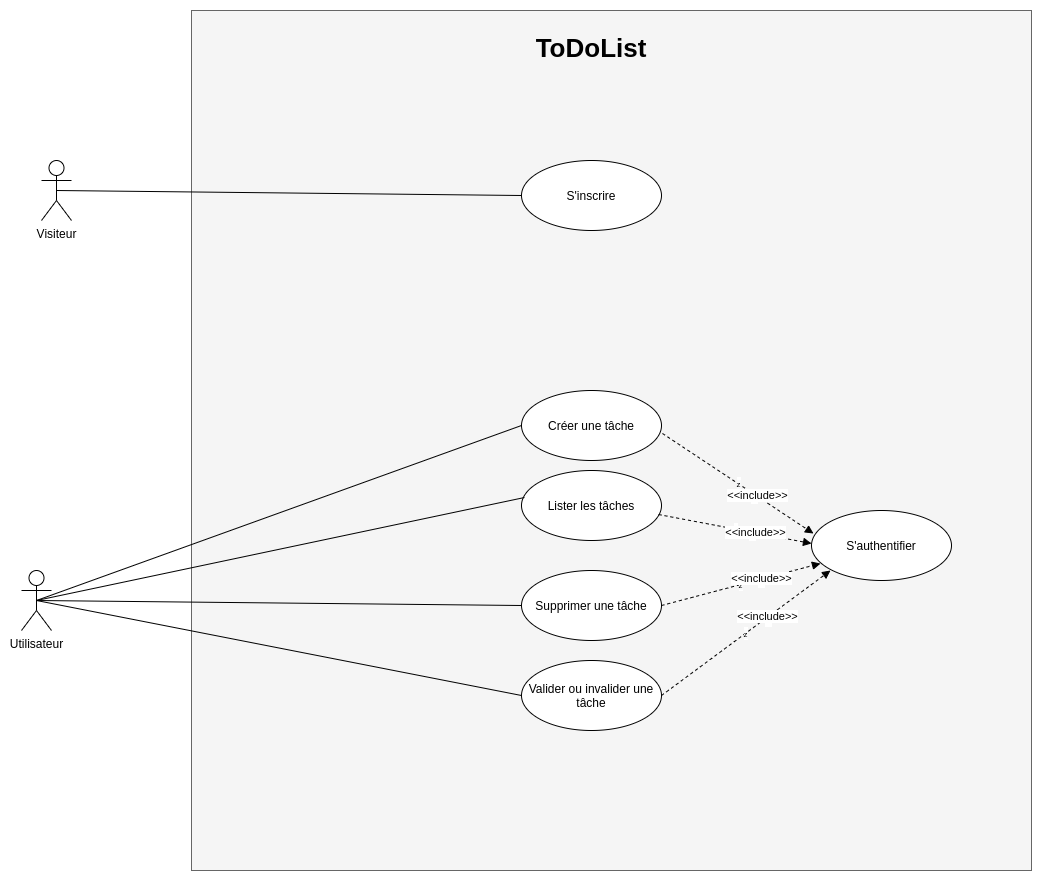

The diagram above was exported from draw.io. Its source (the exported page's mxGraphModel, read from the mxfile embedded in the PNG):
<mxGraphModel dx="1422" dy="809" grid="1" gridSize="10" guides="1" tooltips="1" connect="1" arrows="1" fold="1" page="1" pageScale="1" pageWidth="827" pageHeight="1169" math="0" shadow="0">
  <root>
    <mxCell id="0" />
    <mxCell id="1" parent="0" />
    <mxCell id="EaIQrcCF_t6G7nq0IkWl-3" value="" style="html=1;fillColor=#f5f5f5;strokeColor=#666666;fontColor=#333333;" parent="1" vertex="1">
      <mxGeometry x="230" y="210" width="840" height="860" as="geometry" />
    </mxCell>
    <mxCell id="c2f4NxW8fmLrMM8ecxTu-3" value="Créer une tâche" style="ellipse;whiteSpace=wrap;html=1;" parent="1" vertex="1">
      <mxGeometry x="560" y="590" width="140" height="70" as="geometry" />
    </mxCell>
    <mxCell id="c2f4NxW8fmLrMM8ecxTu-7" value="" style="endArrow=none;html=1;exitX=0.5;exitY=0.5;exitDx=0;exitDy=0;exitPerimeter=0;entryX=0;entryY=0.5;entryDx=0;entryDy=0;endFill=0;" parent="1" source="EaIQrcCF_t6G7nq0IkWl-7" target="c2f4NxW8fmLrMM8ecxTu-3" edge="1">
      <mxGeometry width="50" height="50" relative="1" as="geometry">
        <mxPoint x="710" y="640" as="sourcePoint" />
        <mxPoint x="270" y="580" as="targetPoint" />
      </mxGeometry>
    </mxCell>
    <mxCell id="EaIQrcCF_t6G7nq0IkWl-4" value="ToDoList" style="text;align=center;fontStyle=1;verticalAlign=middle;spacingLeft=3;spacingRight=3;strokeColor=none;rotatable=0;points=[[0,0.5],[1,0.5]];portConstraint=eastwest;fontSize=26;strokeWidth=1;" parent="1" vertex="1">
      <mxGeometry x="590" y="220" width="80" height="50" as="geometry" />
    </mxCell>
    <mxCell id="EaIQrcCF_t6G7nq0IkWl-7" value="Utilisateur" style="shape=umlActor;verticalLabelPosition=bottom;verticalAlign=top;html=1;" parent="1" vertex="1">
      <mxGeometry x="60" y="770" width="30" height="60" as="geometry" />
    </mxCell>
    <mxCell id="kj9EBn3d2mSB0cZ2jKya-1" value="Lister les tâches" style="ellipse;whiteSpace=wrap;html=1;" parent="1" vertex="1">
      <mxGeometry x="560" y="670" width="140" height="70" as="geometry" />
    </mxCell>
    <mxCell id="kj9EBn3d2mSB0cZ2jKya-2" value="" style="endArrow=none;html=1;exitX=0.5;exitY=0.5;exitDx=0;exitDy=0;exitPerimeter=0;entryX=0.021;entryY=0.386;entryDx=0;entryDy=0;endFill=0;entryPerimeter=0;" parent="1" source="EaIQrcCF_t6G7nq0IkWl-7" target="kj9EBn3d2mSB0cZ2jKya-1" edge="1">
      <mxGeometry width="50" height="50" relative="1" as="geometry">
        <mxPoint x="95" y="640" as="sourcePoint" />
        <mxPoint x="480" y="605" as="targetPoint" />
      </mxGeometry>
    </mxCell>
    <mxCell id="P3W9rxbMovaihu-PKDr5-3" value="S'inscrire" style="ellipse;whiteSpace=wrap;html=1;" parent="1" vertex="1">
      <mxGeometry x="560" y="360" width="140" height="70" as="geometry" />
    </mxCell>
    <mxCell id="P3W9rxbMovaihu-PKDr5-4" value="" style="endArrow=none;html=1;exitX=0.5;exitY=0.5;exitDx=0;exitDy=0;exitPerimeter=0;entryX=0;entryY=0.5;entryDx=0;entryDy=0;endFill=0;" parent="1" source="P3W9rxbMovaihu-PKDr5-5" target="P3W9rxbMovaihu-PKDr5-3" edge="1">
      <mxGeometry width="50" height="50" relative="1" as="geometry">
        <mxPoint x="720" y="400" as="sourcePoint" />
        <mxPoint x="280" y="340" as="targetPoint" />
      </mxGeometry>
    </mxCell>
    <mxCell id="P3W9rxbMovaihu-PKDr5-5" value="Visiteur" style="shape=umlActor;verticalLabelPosition=bottom;verticalAlign=top;html=1;" parent="1" vertex="1">
      <mxGeometry x="80" y="360" width="30" height="60" as="geometry" />
    </mxCell>
    <mxCell id="P3W9rxbMovaihu-PKDr5-9" value="Supprimer une tâche&lt;span style=&quot;color: rgba(0 , 0 , 0 , 0) ; font-family: monospace ; font-size: 0px&quot;&gt;%3CmxGraphModel%3E%3Croot%3E%3CmxCell%20id%3D%220%22%2F%3E%3CmxCell%20id%3D%221%22%20parent%3D%220%22%2F%3E%3CmxCell%20id%3D%222%22%20value%3D%22%22%20style%3D%22endArrow%3Dnone%3Bhtml%3D1%3BexitX%3D0.5%3BexitY%3D0.5%3BexitDx%3D0%3BexitDy%3D0%3BexitPerimeter%3D0%3BentryX%3D0.021%3BentryY%3D0.386%3BentryDx%3D0%3BentryDy%3D0%3BendFill%3D0%3BentryPerimeter%3D0%3B%22%20edge%3D%221%22%20parent%3D%221%22%3E%3CmxGeometry%20width%3D%2250%22%20height%3D%2250%22%20relative%3D%221%22%20as%3D%22geometry%22%3E%3CmxPoint%20x%3D%2275%22%20y%3D%22800%22%20as%3D%22sourcePoint%22%2F%3E%3CmxPoint%20x%3D%22562.94%22%20y%3D%22697.02%22%20as%3D%22targetPoint%22%2F%3E%3C%2FmxGeometry%3E%3C%2FmxCell%3E%3C%2Froot%3E%3C%2FmxGraphModel%3E&lt;/span&gt;" style="ellipse;whiteSpace=wrap;html=1;" parent="1" vertex="1">
      <mxGeometry x="560" y="770" width="140" height="70" as="geometry" />
    </mxCell>
    <mxCell id="P3W9rxbMovaihu-PKDr5-10" value="" style="endArrow=none;html=1;exitX=0.5;exitY=0.5;exitDx=0;exitDy=0;exitPerimeter=0;entryX=0;entryY=0.5;entryDx=0;entryDy=0;endFill=0;" parent="1" source="EaIQrcCF_t6G7nq0IkWl-7" target="P3W9rxbMovaihu-PKDr5-9" edge="1">
      <mxGeometry width="50" height="50" relative="1" as="geometry">
        <mxPoint x="85" y="810" as="sourcePoint" />
        <mxPoint x="572.94" y="707.02" as="targetPoint" />
      </mxGeometry>
    </mxCell>
    <mxCell id="P3W9rxbMovaihu-PKDr5-13" value="Valider ou invalider une tâche&lt;span style=&quot;color: rgba(0 , 0 , 0 , 0) ; font-family: monospace ; font-size: 0px&quot;&gt;%3CmxGraphModel%3E%3Croot%3E%3CmxCell%20id%3D%220%22%2F%3E%3CmxCell%20id%3D%221%22%20parent%3D%220%22%2F%3E%3CmxCell%20id%3D%222%22%20value%3D%22%22%20style%3D%22endArrow%3Dnone%3Bhtml%3D1%3BexitX%3D0.5%3BexitY%3D0.5%3BexitDx%3D0%3BexitDy%3D0%3BexitPerimeter%3D0%3BentryX%3D0.021%3BentryY%3D0.386%3BentryDx%3D0%3BentryDy%3D0%3BendFill%3D0%3BentryPerimeter%3D0%3B%22%20edge%3D%221%22%20parent%3D%221%22%3E%3CmxGeometry%20width%3D%2250%22%20height%3D%2250%22%20relative%3D%221%22%20as%3D%22geometry%22%3E%3CmxPoint%20x%3D%2275%22%20y%3D%22800%22%20as%3D%22sourcePoint%22%2F%3E%3CmxPoint%20x%3D%22562.94%22%20y%3D%22697.02%22%20as%3D%22targetPoint%22%2F%3E%3C%2FmxGeometry%3E%3C%2FmxCell%3E%3C%2Froot%3E%3C%2FmxGraphModel%3E&lt;/span&gt;" style="ellipse;whiteSpace=wrap;html=1;" parent="1" vertex="1">
      <mxGeometry x="560" y="860" width="140" height="70" as="geometry" />
    </mxCell>
    <mxCell id="P3W9rxbMovaihu-PKDr5-14" value="" style="endArrow=none;html=1;exitX=0.5;exitY=0.5;exitDx=0;exitDy=0;exitPerimeter=0;entryX=0;entryY=0.5;entryDx=0;entryDy=0;endFill=0;" parent="1" source="EaIQrcCF_t6G7nq0IkWl-7" target="P3W9rxbMovaihu-PKDr5-13" edge="1">
      <mxGeometry width="50" height="50" relative="1" as="geometry">
        <mxPoint x="75" y="890" as="sourcePoint" />
        <mxPoint x="572.94" y="797.02" as="targetPoint" />
      </mxGeometry>
    </mxCell>
    <mxCell id="kCphvHBHwO3r5kP9kiYV-2" value="S'authentifier" style="ellipse;whiteSpace=wrap;html=1;" vertex="1" parent="1">
      <mxGeometry x="850" y="710" width="140" height="70" as="geometry" />
    </mxCell>
    <mxCell id="Fa2dvzZW9RGgIGMHr6ky-2" value="&lt;span style=&quot;font-family: &amp;#34;helvetica&amp;#34; ; font-size: 8px ; background-color: rgb(248 , 249 , 250)&quot;&gt;z&lt;/span&gt;" style="endArrow=block;html=1;entryX=0.014;entryY=0.329;entryDx=0;entryDy=0;endFill=1;dashed=1;exitX=1.007;exitY=0.614;exitDx=0;exitDy=0;exitPerimeter=0;startArrow=none;startFill=0;entryPerimeter=0;" edge="1" parent="1" source="c2f4NxW8fmLrMM8ecxTu-3" target="kCphvHBHwO3r5kP9kiYV-2">
      <mxGeometry width="50" height="50" relative="1" as="geometry">
        <mxPoint x="709.02" y="642" as="sourcePoint" />
        <mxPoint x="860" y="755" as="targetPoint" />
      </mxGeometry>
    </mxCell>
    <mxCell id="Fa2dvzZW9RGgIGMHr6ky-3" value="+" style="edgeLabel;html=1;align=center;verticalAlign=middle;resizable=0;points=[];" vertex="1" connectable="0" parent="Fa2dvzZW9RGgIGMHr6ky-2">
      <mxGeometry x="0.2385" y="-3" relative="1" as="geometry">
        <mxPoint y="-1" as="offset" />
      </mxGeometry>
    </mxCell>
    <mxCell id="Fa2dvzZW9RGgIGMHr6ky-5" value="&amp;lt;&amp;lt;include&amp;gt;&amp;gt;" style="edgeLabel;html=1;align=center;verticalAlign=middle;resizable=0;points=[];" vertex="1" connectable="0" parent="Fa2dvzZW9RGgIGMHr6ky-2">
      <mxGeometry x="0.2529" y="1" relative="1" as="geometry">
        <mxPoint as="offset" />
      </mxGeometry>
    </mxCell>
    <mxCell id="Fa2dvzZW9RGgIGMHr6ky-6" value="&lt;span style=&quot;font-family: &amp;#34;helvetica&amp;#34; ; font-size: 8px ; background-color: rgb(248 , 249 , 250)&quot;&gt;z&lt;/span&gt;" style="endArrow=block;html=1;endFill=1;dashed=1;exitX=0.979;exitY=0.629;exitDx=0;exitDy=0;exitPerimeter=0;startArrow=none;startFill=0;" edge="1" parent="1" source="kj9EBn3d2mSB0cZ2jKya-1">
      <mxGeometry width="50" height="50" relative="1" as="geometry">
        <mxPoint x="710.98" y="642.98" as="sourcePoint" />
        <mxPoint x="850" y="743" as="targetPoint" />
      </mxGeometry>
    </mxCell>
    <mxCell id="Fa2dvzZW9RGgIGMHr6ky-7" value="+" style="edgeLabel;html=1;align=center;verticalAlign=middle;resizable=0;points=[];" vertex="1" connectable="0" parent="Fa2dvzZW9RGgIGMHr6ky-6">
      <mxGeometry x="0.2385" y="-3" relative="1" as="geometry">
        <mxPoint y="-1" as="offset" />
      </mxGeometry>
    </mxCell>
    <mxCell id="Fa2dvzZW9RGgIGMHr6ky-8" value="&amp;lt;&amp;lt;include&amp;gt;&amp;gt;" style="edgeLabel;html=1;align=center;verticalAlign=middle;resizable=0;points=[];" vertex="1" connectable="0" parent="Fa2dvzZW9RGgIGMHr6ky-6">
      <mxGeometry x="0.2529" y="1" relative="1" as="geometry">
        <mxPoint as="offset" />
      </mxGeometry>
    </mxCell>
    <mxCell id="Fa2dvzZW9RGgIGMHr6ky-9" value="&lt;span style=&quot;font-family: &amp;#34;helvetica&amp;#34; ; font-size: 8px ; background-color: rgb(248 , 249 , 250)&quot;&gt;z&lt;/span&gt;" style="endArrow=block;html=1;endFill=1;dashed=1;exitX=1;exitY=0.5;exitDx=0;exitDy=0;startArrow=none;startFill=0;entryX=0.064;entryY=0.757;entryDx=0;entryDy=0;entryPerimeter=0;" edge="1" parent="1" source="P3W9rxbMovaihu-PKDr5-9" target="kCphvHBHwO3r5kP9kiYV-2">
      <mxGeometry width="50" height="50" relative="1" as="geometry">
        <mxPoint x="707.06" y="724.03" as="sourcePoint" />
        <mxPoint x="860" y="753" as="targetPoint" />
      </mxGeometry>
    </mxCell>
    <mxCell id="Fa2dvzZW9RGgIGMHr6ky-10" value="+" style="edgeLabel;html=1;align=center;verticalAlign=middle;resizable=0;points=[];" vertex="1" connectable="0" parent="Fa2dvzZW9RGgIGMHr6ky-9">
      <mxGeometry x="0.2385" y="-3" relative="1" as="geometry">
        <mxPoint y="-1" as="offset" />
      </mxGeometry>
    </mxCell>
    <mxCell id="Fa2dvzZW9RGgIGMHr6ky-11" value="&amp;lt;&amp;lt;include&amp;gt;&amp;gt;" style="edgeLabel;html=1;align=center;verticalAlign=middle;resizable=0;points=[];" vertex="1" connectable="0" parent="Fa2dvzZW9RGgIGMHr6ky-9">
      <mxGeometry x="0.2529" y="1" relative="1" as="geometry">
        <mxPoint as="offset" />
      </mxGeometry>
    </mxCell>
    <mxCell id="Fa2dvzZW9RGgIGMHr6ky-12" value="&lt;span style=&quot;font-family: &amp;#34;helvetica&amp;#34; ; font-size: 8px ; background-color: rgb(248 , 249 , 250)&quot;&gt;z&lt;/span&gt;" style="endArrow=block;html=1;endFill=1;dashed=1;exitX=1;exitY=0.5;exitDx=0;exitDy=0;startArrow=none;startFill=0;" edge="1" parent="1" source="P3W9rxbMovaihu-PKDr5-13">
      <mxGeometry width="50" height="50" relative="1" as="geometry">
        <mxPoint x="710" y="815" as="sourcePoint" />
        <mxPoint x="869" y="770" as="targetPoint" />
      </mxGeometry>
    </mxCell>
    <mxCell id="Fa2dvzZW9RGgIGMHr6ky-13" value="+" style="edgeLabel;html=1;align=center;verticalAlign=middle;resizable=0;points=[];" vertex="1" connectable="0" parent="Fa2dvzZW9RGgIGMHr6ky-12">
      <mxGeometry x="0.2385" y="-3" relative="1" as="geometry">
        <mxPoint y="-1" as="offset" />
      </mxGeometry>
    </mxCell>
    <mxCell id="Fa2dvzZW9RGgIGMHr6ky-14" value="&amp;lt;&amp;lt;include&amp;gt;&amp;gt;" style="edgeLabel;html=1;align=center;verticalAlign=middle;resizable=0;points=[];" vertex="1" connectable="0" parent="Fa2dvzZW9RGgIGMHr6ky-12">
      <mxGeometry x="0.2529" y="1" relative="1" as="geometry">
        <mxPoint as="offset" />
      </mxGeometry>
    </mxCell>
  </root>
</mxGraphModel>